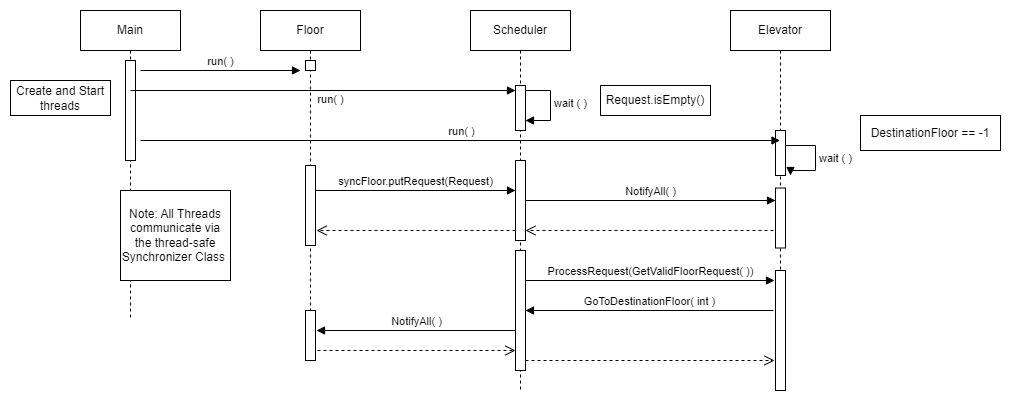

The diagram above was exported from draw.io. Its source (the exported page's mxGraphModel, read from the mxfile embedded in the PNG):
<mxGraphModel dx="1786" dy="520" grid="1" gridSize="10" guides="1" tooltips="1" connect="1" arrows="1" fold="1" page="1" pageScale="1" pageWidth="850" pageHeight="1100" math="0" shadow="0">
  <root>
    <mxCell id="0" />
    <mxCell id="1" parent="0" />
    <mxCell id="aM9ryv3xv72pqoxQDRHE-1" value="Floor" style="shape=umlLifeline;perimeter=lifelinePerimeter;whiteSpace=wrap;html=1;container=0;dropTarget=0;collapsible=0;recursiveResize=0;outlineConnect=0;portConstraint=eastwest;newEdgeStyle={&quot;edgeStyle&quot;:&quot;elbowEdgeStyle&quot;,&quot;elbow&quot;:&quot;vertical&quot;,&quot;curved&quot;:0,&quot;rounded&quot;:0};" parent="1" vertex="1">
      <mxGeometry x="10" y="40" width="100" height="310" as="geometry" />
    </mxCell>
    <mxCell id="q4zbvlwpb8Qv3ByrDu9X-22" value="" style="html=1;points=[[0,0,0,0,5],[0,1,0,0,-5],[1,0,0,0,5],[1,1,0,0,-5]];perimeter=orthogonalPerimeter;outlineConnect=0;targetShapes=umlLifeline;portConstraint=eastwest;newEdgeStyle={&quot;curved&quot;:0,&quot;rounded&quot;:0};" parent="aM9ryv3xv72pqoxQDRHE-1" vertex="1">
      <mxGeometry x="45" y="155" width="10" height="80" as="geometry" />
    </mxCell>
    <mxCell id="q4zbvlwpb8Qv3ByrDu9X-30" value="" style="html=1;points=[[0,0,0,0,5],[0,1,0,0,-5],[1,0,0,0,5],[1,1,0,0,-5]];perimeter=orthogonalPerimeter;outlineConnect=0;targetShapes=umlLifeline;portConstraint=eastwest;newEdgeStyle={&quot;curved&quot;:0,&quot;rounded&quot;:0};" parent="aM9ryv3xv72pqoxQDRHE-1" vertex="1">
      <mxGeometry x="45" y="300" width="10" height="50" as="geometry" />
    </mxCell>
    <mxCell id="N6avH83mYCwzRmXZ1Amr-29" value="" style="html=1;points=[[0,0,0,0,5],[0,1,0,0,-5],[1,0,0,0,5],[1,1,0,0,-5]];perimeter=orthogonalPerimeter;outlineConnect=0;targetShapes=umlLifeline;portConstraint=eastwest;newEdgeStyle={&quot;curved&quot;:0,&quot;rounded&quot;:0};" vertex="1" parent="aM9ryv3xv72pqoxQDRHE-1">
      <mxGeometry x="45" y="50" width="10" height="10" as="geometry" />
    </mxCell>
    <mxCell id="aM9ryv3xv72pqoxQDRHE-5" value="Scheduler" style="shape=umlLifeline;perimeter=lifelinePerimeter;whiteSpace=wrap;html=1;container=0;dropTarget=0;collapsible=0;recursiveResize=0;outlineConnect=0;portConstraint=eastwest;newEdgeStyle={&quot;edgeStyle&quot;:&quot;elbowEdgeStyle&quot;,&quot;elbow&quot;:&quot;vertical&quot;,&quot;curved&quot;:0,&quot;rounded&quot;:0};" parent="1" vertex="1">
      <mxGeometry x="220" y="40" width="100" height="380" as="geometry" />
    </mxCell>
    <mxCell id="q4zbvlwpb8Qv3ByrDu9X-6" value="" style="html=1;points=[[0,0,0,0,5],[0,1,0,0,-5],[1,0,0,0,5],[1,1,0,0,-5]];perimeter=orthogonalPerimeter;outlineConnect=0;targetShapes=umlLifeline;portConstraint=eastwest;newEdgeStyle={&quot;curved&quot;:0,&quot;rounded&quot;:0};" parent="aM9ryv3xv72pqoxQDRHE-5" vertex="1">
      <mxGeometry x="45" y="150" width="10" height="80" as="geometry" />
    </mxCell>
    <mxCell id="q4zbvlwpb8Qv3ByrDu9X-27" value="" style="html=1;points=[];perimeter=orthogonalPerimeter;outlineConnect=0;targetShapes=umlLifeline;portConstraint=eastwest;newEdgeStyle={&quot;edgeStyle&quot;:&quot;elbowEdgeStyle&quot;,&quot;elbow&quot;:&quot;vertical&quot;,&quot;curved&quot;:0,&quot;rounded&quot;:0};" parent="aM9ryv3xv72pqoxQDRHE-5" vertex="1">
      <mxGeometry x="45" y="240" width="10" height="120" as="geometry" />
    </mxCell>
    <mxCell id="N6avH83mYCwzRmXZ1Amr-37" value="wait ( )" style="html=1;align=left;spacingLeft=2;endArrow=block;rounded=0;edgeStyle=orthogonalEdgeStyle;curved=0;rounded=0;" edge="1" parent="aM9ryv3xv72pqoxQDRHE-5">
      <mxGeometry relative="1" as="geometry">
        <mxPoint x="50" y="80" as="sourcePoint" />
        <Array as="points">
          <mxPoint x="80" y="110" />
        </Array>
        <mxPoint x="55" y="110" as="targetPoint" />
      </mxGeometry>
    </mxCell>
    <mxCell id="q4zbvlwpb8Qv3ByrDu9X-7" value="syncFloor.putRequest(Request)" style="html=1;verticalAlign=bottom;endArrow=block;curved=0;rounded=0;entryX=0;entryY=0;entryDx=0;entryDy=5;" parent="1" edge="1">
      <mxGeometry relative="1" as="geometry">
        <mxPoint x="65" y="220" as="sourcePoint" />
        <mxPoint as="offset" />
        <mxPoint x="265" y="220" as="targetPoint" />
      </mxGeometry>
    </mxCell>
    <mxCell id="q4zbvlwpb8Qv3ByrDu9X-9" value="Elevator" style="shape=umlLifeline;perimeter=lifelinePerimeter;whiteSpace=wrap;html=1;container=0;dropTarget=0;collapsible=0;recursiveResize=0;outlineConnect=0;portConstraint=eastwest;newEdgeStyle={&quot;edgeStyle&quot;:&quot;elbowEdgeStyle&quot;,&quot;elbow&quot;:&quot;vertical&quot;,&quot;curved&quot;:0,&quot;rounded&quot;:0};" parent="1" vertex="1">
      <mxGeometry x="480" y="40" width="100" height="310" as="geometry" />
    </mxCell>
    <mxCell id="q4zbvlwpb8Qv3ByrDu9X-10" value="" style="html=1;points=[];perimeter=orthogonalPerimeter;outlineConnect=0;targetShapes=umlLifeline;portConstraint=eastwest;newEdgeStyle={&quot;edgeStyle&quot;:&quot;elbowEdgeStyle&quot;,&quot;elbow&quot;:&quot;vertical&quot;,&quot;curved&quot;:0,&quot;rounded&quot;:0};" parent="q4zbvlwpb8Qv3ByrDu9X-9" vertex="1">
      <mxGeometry x="45" y="177.5" width="10" height="60" as="geometry" />
    </mxCell>
    <mxCell id="q4zbvlwpb8Qv3ByrDu9X-23" value="" style="html=1;points=[];perimeter=orthogonalPerimeter;outlineConnect=0;targetShapes=umlLifeline;portConstraint=eastwest;newEdgeStyle={&quot;edgeStyle&quot;:&quot;elbowEdgeStyle&quot;,&quot;elbow&quot;:&quot;vertical&quot;,&quot;curved&quot;:0,&quot;rounded&quot;:0};" parent="q4zbvlwpb8Qv3ByrDu9X-9" vertex="1">
      <mxGeometry x="45" y="260" width="10" height="120" as="geometry" />
    </mxCell>
    <mxCell id="N6avH83mYCwzRmXZ1Amr-32" value="" style="html=1;points=[[0,0,0,0,5],[0,1,0,0,-5],[1,0,0,0,5],[1,1,0,0,-5]];perimeter=orthogonalPerimeter;outlineConnect=0;targetShapes=umlLifeline;portConstraint=eastwest;newEdgeStyle={&quot;curved&quot;:0,&quot;rounded&quot;:0};" vertex="1" parent="q4zbvlwpb8Qv3ByrDu9X-9">
      <mxGeometry x="45" y="130" width="10" height="10" as="geometry" />
    </mxCell>
    <mxCell id="N6avH83mYCwzRmXZ1Amr-39" value="wait ( )" style="html=1;align=left;spacingLeft=2;endArrow=block;rounded=0;edgeStyle=orthogonalEdgeStyle;curved=0;rounded=0;" edge="1" parent="q4zbvlwpb8Qv3ByrDu9X-9">
      <mxGeometry relative="1" as="geometry">
        <mxPoint x="55" y="135" as="sourcePoint" />
        <Array as="points">
          <mxPoint x="85" y="135" />
          <mxPoint x="85" y="160" />
          <mxPoint x="60" y="160" />
        </Array>
        <mxPoint x="60" y="165" as="targetPoint" />
      </mxGeometry>
    </mxCell>
    <mxCell id="N6avH83mYCwzRmXZ1Amr-41" value="" style="html=1;points=[[0,0,0,0,5],[0,1,0,0,-5],[1,0,0,0,5],[1,1,0,0,-5]];perimeter=orthogonalPerimeter;outlineConnect=0;targetShapes=umlLifeline;portConstraint=eastwest;newEdgeStyle={&quot;curved&quot;:0,&quot;rounded&quot;:0};" vertex="1" parent="q4zbvlwpb8Qv3ByrDu9X-9">
      <mxGeometry x="45" y="120" width="10" height="45" as="geometry" />
    </mxCell>
    <mxCell id="q4zbvlwpb8Qv3ByrDu9X-14" value="NotifyAll( )" style="html=1;verticalAlign=bottom;endArrow=block;curved=0;rounded=0;" parent="1" edge="1">
      <mxGeometry x="-0.0034" relative="1" as="geometry">
        <mxPoint x="275" y="230" as="sourcePoint" />
        <mxPoint x="525" y="230" as="targetPoint" />
        <mxPoint as="offset" />
      </mxGeometry>
    </mxCell>
    <mxCell id="q4zbvlwpb8Qv3ByrDu9X-17" value="" style="html=1;verticalAlign=bottom;endArrow=open;dashed=1;endSize=8;curved=0;rounded=0;" parent="1" edge="1">
      <mxGeometry relative="1" as="geometry">
        <mxPoint x="275" y="260" as="targetPoint" />
        <mxPoint x="523" y="260" as="sourcePoint" />
      </mxGeometry>
    </mxCell>
    <mxCell id="q4zbvlwpb8Qv3ByrDu9X-19" value="" style="html=1;verticalAlign=bottom;endArrow=open;dashed=1;endSize=8;curved=0;rounded=0;" parent="1" edge="1">
      <mxGeometry relative="1" as="geometry">
        <mxPoint x="66" y="260" as="targetPoint" />
        <mxPoint x="265" y="260" as="sourcePoint" />
      </mxGeometry>
    </mxCell>
    <mxCell id="q4zbvlwpb8Qv3ByrDu9X-24" value="ProcessRequest(GetValidFloorRequest( ))" style="html=1;verticalAlign=bottom;endArrow=block;curved=0;rounded=0;" parent="1" edge="1">
      <mxGeometry x="0.004" relative="1" as="geometry">
        <mxPoint x="275" y="310" as="sourcePoint" />
        <mxPoint x="524" y="310" as="targetPoint" />
        <mxPoint as="offset" />
      </mxGeometry>
    </mxCell>
    <mxCell id="q4zbvlwpb8Qv3ByrDu9X-28" value="GoToDestinationFloor( int )" style="html=1;verticalAlign=bottom;endArrow=block;curved=0;rounded=0;" parent="1" edge="1">
      <mxGeometry x="0.001" relative="1" as="geometry">
        <mxPoint x="523" y="340" as="sourcePoint" />
        <mxPoint x="275" y="340" as="targetPoint" />
        <mxPoint as="offset" />
      </mxGeometry>
    </mxCell>
    <mxCell id="q4zbvlwpb8Qv3ByrDu9X-29" value="NotifyAll( )" style="html=1;verticalAlign=bottom;endArrow=block;curved=0;rounded=0;" parent="1" edge="1">
      <mxGeometry x="-0.0034" relative="1" as="geometry">
        <mxPoint x="265" y="360" as="sourcePoint" />
        <mxPoint x="66" y="360" as="targetPoint" />
        <mxPoint as="offset" />
      </mxGeometry>
    </mxCell>
    <mxCell id="q4zbvlwpb8Qv3ByrDu9X-31" value="" style="html=1;verticalAlign=bottom;endArrow=open;dashed=1;endSize=8;curved=0;rounded=0;" parent="1" edge="1">
      <mxGeometry relative="1" as="geometry">
        <mxPoint x="265" y="380" as="targetPoint" />
        <mxPoint x="67" y="380" as="sourcePoint" />
      </mxGeometry>
    </mxCell>
    <mxCell id="q4zbvlwpb8Qv3ByrDu9X-32" value="" style="html=1;verticalAlign=bottom;endArrow=open;dashed=1;endSize=8;curved=0;rounded=0;" parent="1" edge="1">
      <mxGeometry relative="1" as="geometry">
        <mxPoint x="524" y="390" as="targetPoint" />
        <mxPoint x="275" y="390" as="sourcePoint" />
      </mxGeometry>
    </mxCell>
    <mxCell id="N6avH83mYCwzRmXZ1Amr-23" value="Main" style="shape=umlLifeline;perimeter=lifelinePerimeter;whiteSpace=wrap;html=1;container=0;dropTarget=0;collapsible=0;recursiveResize=0;outlineConnect=0;portConstraint=eastwest;newEdgeStyle={&quot;edgeStyle&quot;:&quot;elbowEdgeStyle&quot;,&quot;elbow&quot;:&quot;vertical&quot;,&quot;curved&quot;:0,&quot;rounded&quot;:0};" vertex="1" parent="1">
      <mxGeometry x="-170" y="40" width="100" height="310" as="geometry" />
    </mxCell>
    <mxCell id="N6avH83mYCwzRmXZ1Amr-24" value="" style="html=1;points=[[0,0,0,0,5],[0,1,0,0,-5],[1,0,0,0,5],[1,1,0,0,-5]];perimeter=orthogonalPerimeter;outlineConnect=0;targetShapes=umlLifeline;portConstraint=eastwest;newEdgeStyle={&quot;curved&quot;:0,&quot;rounded&quot;:0};" vertex="1" parent="N6avH83mYCwzRmXZ1Amr-23">
      <mxGeometry x="45" y="50" width="10" height="100" as="geometry" />
    </mxCell>
    <mxCell id="N6avH83mYCwzRmXZ1Amr-26" value="run( )" style="html=1;verticalAlign=bottom;endArrow=block;curved=0;rounded=0;" edge="1" parent="1">
      <mxGeometry x="0.0028" relative="1" as="geometry">
        <mxPoint x="-110" y="100" as="sourcePoint" />
        <mxPoint as="offset" />
        <mxPoint x="50" y="100" as="targetPoint" />
      </mxGeometry>
    </mxCell>
    <mxCell id="N6avH83mYCwzRmXZ1Amr-27" value="run( )" style="html=1;verticalAlign=bottom;endArrow=block;curved=0;rounded=0;" edge="1" parent="1" source="N6avH83mYCwzRmXZ1Amr-30" target="aM9ryv3xv72pqoxQDRHE-5">
      <mxGeometry y="190" relative="1" as="geometry">
        <mxPoint x="-120" y="120" as="sourcePoint" />
        <mxPoint x="-190" as="offset" />
        <mxPoint x="40" y="120" as="targetPoint" />
      </mxGeometry>
    </mxCell>
    <mxCell id="N6avH83mYCwzRmXZ1Amr-28" value="run( )" style="html=1;verticalAlign=bottom;endArrow=block;curved=0;rounded=0;" edge="1" parent="1">
      <mxGeometry x="0.0028" relative="1" as="geometry">
        <mxPoint x="-110" y="170" as="sourcePoint" />
        <mxPoint as="offset" />
        <mxPoint x="529.5" y="170" as="targetPoint" />
      </mxGeometry>
    </mxCell>
    <mxCell id="N6avH83mYCwzRmXZ1Amr-31" value="" style="html=1;verticalAlign=bottom;endArrow=block;curved=0;rounded=0;" edge="1" parent="1" target="N6avH83mYCwzRmXZ1Amr-30">
      <mxGeometry x="0.0028" relative="1" as="geometry">
        <mxPoint x="-120" y="120" as="sourcePoint" />
        <mxPoint as="offset" />
        <mxPoint x="270" y="120" as="targetPoint" />
      </mxGeometry>
    </mxCell>
    <mxCell id="N6avH83mYCwzRmXZ1Amr-30" value="" style="html=1;points=[[0,0,0,0,5],[0,1,0,0,-5],[1,0,0,0,5],[1,1,0,0,-5]];perimeter=orthogonalPerimeter;outlineConnect=0;targetShapes=umlLifeline;portConstraint=eastwest;newEdgeStyle={&quot;curved&quot;:0,&quot;rounded&quot;:0};" vertex="1" parent="1">
      <mxGeometry x="265" y="115" width="10" height="45" as="geometry" />
    </mxCell>
    <mxCell id="N6avH83mYCwzRmXZ1Amr-38" value="Request.isEmpty()" style="html=1;whiteSpace=wrap;" vertex="1" parent="1">
      <mxGeometry x="350" y="115" width="110" height="30" as="geometry" />
    </mxCell>
    <mxCell id="N6avH83mYCwzRmXZ1Amr-44" value="DestinationFloor == -1" style="html=1;whiteSpace=wrap;" vertex="1" parent="1">
      <mxGeometry x="610" y="145" width="140" height="35" as="geometry" />
    </mxCell>
    <mxCell id="N6avH83mYCwzRmXZ1Amr-45" value="Note: All Threads communicate via the thread-safe Synchronizer Class&amp;nbsp;" style="html=1;whiteSpace=wrap;" vertex="1" parent="1">
      <mxGeometry x="-130" y="220" width="110" height="90" as="geometry" />
    </mxCell>
    <mxCell id="N6avH83mYCwzRmXZ1Amr-46" value="Create and Start threads" style="html=1;whiteSpace=wrap;" vertex="1" parent="1">
      <mxGeometry x="-240" y="110" width="100" height="35" as="geometry" />
    </mxCell>
  </root>
</mxGraphModel>